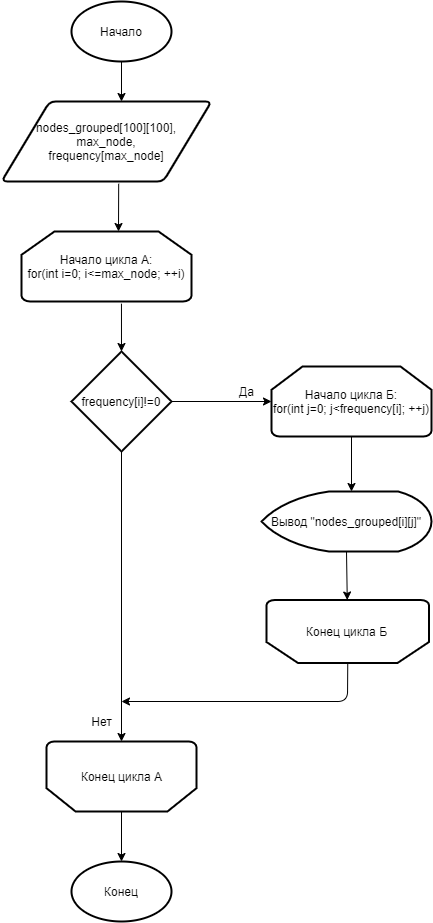

The diagram above was exported from draw.io. Its source (the exported page's mxGraphModel, read from the mxfile embedded in the PNG):
<mxGraphModel dx="1824" dy="1021" grid="1" gridSize="10" guides="1" tooltips="1" connect="1" arrows="1" fold="1" page="1" pageScale="1" pageWidth="827" pageHeight="1169" math="0" shadow="0">
  <root>
    <mxCell id="0" />
    <mxCell id="1" parent="0" />
    <mxCell id="synek-lS1O35eoaIUdC5-1" value="Начало" style="strokeWidth=2;html=1;shape=mxgraph.flowchart.start_1;whiteSpace=wrap;" vertex="1" parent="1">
      <mxGeometry x="350" y="20" width="100" height="60" as="geometry" />
    </mxCell>
    <mxCell id="synek-lS1O35eoaIUdC5-2" value="" style="endArrow=classic;html=1;exitX=0.5;exitY=1;exitDx=0;exitDy=0;exitPerimeter=0;" edge="1" parent="1" source="synek-lS1O35eoaIUdC5-1">
      <mxGeometry width="50" height="50" relative="1" as="geometry">
        <mxPoint x="390" y="370" as="sourcePoint" />
        <mxPoint x="400" y="120" as="targetPoint" />
      </mxGeometry>
    </mxCell>
    <mxCell id="synek-lS1O35eoaIUdC5-3" value="nodes_grouped[100][100],&lt;br&gt;max_node,&lt;br&gt;frequency[max_node]" style="shape=parallelogram;html=1;strokeWidth=2;perimeter=parallelogramPerimeter;whiteSpace=wrap;rounded=1;arcSize=12;size=0.23;" vertex="1" parent="1">
      <mxGeometry x="280" y="120" width="210" height="80" as="geometry" />
    </mxCell>
    <mxCell id="synek-lS1O35eoaIUdC5-4" value="" style="endArrow=classic;html=1;exitX=0.558;exitY=1.028;exitDx=0;exitDy=0;exitPerimeter=0;" edge="1" parent="1" source="synek-lS1O35eoaIUdC5-3">
      <mxGeometry width="50" height="50" relative="1" as="geometry">
        <mxPoint x="390" y="340" as="sourcePoint" />
        <mxPoint x="397" y="250" as="targetPoint" />
      </mxGeometry>
    </mxCell>
    <mxCell id="synek-lS1O35eoaIUdC5-5" value="Начало цикла А:&lt;br&gt;for(int i=0; i&amp;lt;=max_node; ++i)" style="strokeWidth=2;html=1;shape=mxgraph.flowchart.loop_limit;whiteSpace=wrap;" vertex="1" parent="1">
      <mxGeometry x="300" y="250" width="170" height="70" as="geometry" />
    </mxCell>
    <mxCell id="synek-lS1O35eoaIUdC5-6" value="" style="endArrow=classic;html=1;exitX=0.588;exitY=1.031;exitDx=0;exitDy=0;exitPerimeter=0;" edge="1" parent="1" source="synek-lS1O35eoaIUdC5-5">
      <mxGeometry width="50" height="50" relative="1" as="geometry">
        <mxPoint x="500" y="360" as="sourcePoint" />
        <mxPoint x="400" y="370" as="targetPoint" />
      </mxGeometry>
    </mxCell>
    <mxCell id="synek-lS1O35eoaIUdC5-7" value="frequency[i]!=0" style="strokeWidth=2;html=1;shape=mxgraph.flowchart.decision;whiteSpace=wrap;" vertex="1" parent="1">
      <mxGeometry x="350" y="370" width="100" height="100" as="geometry" />
    </mxCell>
    <mxCell id="synek-lS1O35eoaIUdC5-8" value="" style="endArrow=classic;html=1;exitX=1;exitY=0.5;exitDx=0;exitDy=0;exitPerimeter=0;" edge="1" parent="1" source="synek-lS1O35eoaIUdC5-7">
      <mxGeometry width="50" height="50" relative="1" as="geometry">
        <mxPoint x="520" y="480" as="sourcePoint" />
        <mxPoint x="550" y="420" as="targetPoint" />
      </mxGeometry>
    </mxCell>
    <mxCell id="synek-lS1O35eoaIUdC5-10" value="Начало цикла Б:&lt;br&gt;for(int j=0; j&amp;lt;frequency[i]; ++j)" style="strokeWidth=2;html=1;shape=mxgraph.flowchart.loop_limit;whiteSpace=wrap;" vertex="1" parent="1">
      <mxGeometry x="550" y="385" width="160" height="70" as="geometry" />
    </mxCell>
    <mxCell id="synek-lS1O35eoaIUdC5-11" value="Вывод &quot;nodes_grouped[i][j]&quot;" style="strokeWidth=2;html=1;shape=mxgraph.flowchart.display;whiteSpace=wrap;" vertex="1" parent="1">
      <mxGeometry x="540" y="510" width="170" height="60" as="geometry" />
    </mxCell>
    <mxCell id="synek-lS1O35eoaIUdC5-12" value="" style="endArrow=classic;html=1;exitX=0.5;exitY=1;exitDx=0;exitDy=0;exitPerimeter=0;" edge="1" parent="1" source="synek-lS1O35eoaIUdC5-10">
      <mxGeometry width="50" height="50" relative="1" as="geometry">
        <mxPoint x="660" y="530" as="sourcePoint" />
        <mxPoint x="630" y="510" as="targetPoint" />
      </mxGeometry>
    </mxCell>
    <mxCell id="synek-lS1O35eoaIUdC5-15" value="" style="endArrow=classic;html=1;exitX=0.5;exitY=1;exitDx=0;exitDy=0;exitPerimeter=0;" edge="1" parent="1" source="synek-lS1O35eoaIUdC5-11" target="synek-lS1O35eoaIUdC5-16">
      <mxGeometry width="50" height="50" relative="1" as="geometry">
        <mxPoint x="320" y="600" as="sourcePoint" />
        <mxPoint x="625" y="620" as="targetPoint" />
      </mxGeometry>
    </mxCell>
    <mxCell id="synek-lS1O35eoaIUdC5-16" value="" style="strokeWidth=2;html=1;shape=mxgraph.flowchart.loop_limit;whiteSpace=wrap;rotation=-180;" vertex="1" parent="1">
      <mxGeometry x="545" y="618.5" width="162.5" height="63" as="geometry" />
    </mxCell>
    <mxCell id="synek-lS1O35eoaIUdC5-17" value="Конец цикла Б" style="text;html=1;align=center;verticalAlign=middle;resizable=0;points=[];autosize=1;" vertex="1" parent="1">
      <mxGeometry x="575" y="640" width="100" height="20" as="geometry" />
    </mxCell>
    <mxCell id="synek-lS1O35eoaIUdC5-18" value="" style="endArrow=classic;html=1;exitX=0.5;exitY=1;exitDx=0;exitDy=0;exitPerimeter=0;" edge="1" parent="1" source="synek-lS1O35eoaIUdC5-7">
      <mxGeometry width="50" height="50" relative="1" as="geometry">
        <mxPoint x="420" y="680" as="sourcePoint" />
        <mxPoint x="400" y="760" as="targetPoint" />
      </mxGeometry>
    </mxCell>
    <mxCell id="synek-lS1O35eoaIUdC5-19" value="" style="endArrow=classic;html=1;exitX=0.5;exitY=0;exitDx=0;exitDy=0;exitPerimeter=0;" edge="1" parent="1" source="synek-lS1O35eoaIUdC5-16">
      <mxGeometry width="50" height="50" relative="1" as="geometry">
        <mxPoint x="420" y="680" as="sourcePoint" />
        <mxPoint x="400" y="720" as="targetPoint" />
        <Array as="points">
          <mxPoint x="626" y="720" />
        </Array>
      </mxGeometry>
    </mxCell>
    <mxCell id="synek-lS1O35eoaIUdC5-20" value="Да" style="text;html=1;align=center;verticalAlign=middle;resizable=0;points=[];autosize=1;" vertex="1" parent="1">
      <mxGeometry x="510" y="400" width="30" height="20" as="geometry" />
    </mxCell>
    <mxCell id="synek-lS1O35eoaIUdC5-21" value="Нет" style="text;html=1;align=center;verticalAlign=middle;resizable=0;points=[];autosize=1;" vertex="1" parent="1">
      <mxGeometry x="360" y="730" width="40" height="20" as="geometry" />
    </mxCell>
    <mxCell id="synek-lS1O35eoaIUdC5-22" value="" style="strokeWidth=2;html=1;shape=mxgraph.flowchart.loop_limit;whiteSpace=wrap;rotation=-180;" vertex="1" parent="1">
      <mxGeometry x="325" y="760" width="150" height="70" as="geometry" />
    </mxCell>
    <mxCell id="synek-lS1O35eoaIUdC5-23" value="" style="endArrow=classic;html=1;exitX=0.5;exitY=0;exitDx=0;exitDy=0;exitPerimeter=0;" edge="1" parent="1" source="synek-lS1O35eoaIUdC5-22">
      <mxGeometry width="50" height="50" relative="1" as="geometry">
        <mxPoint x="490" y="870" as="sourcePoint" />
        <mxPoint x="400" y="880" as="targetPoint" />
      </mxGeometry>
    </mxCell>
    <mxCell id="synek-lS1O35eoaIUdC5-24" value="Конец цикла А" style="text;html=1;align=center;verticalAlign=middle;resizable=0;points=[];autosize=1;" vertex="1" parent="1">
      <mxGeometry x="350" y="785" width="100" height="20" as="geometry" />
    </mxCell>
    <mxCell id="synek-lS1O35eoaIUdC5-25" value="Конец" style="strokeWidth=2;html=1;shape=mxgraph.flowchart.start_1;whiteSpace=wrap;" vertex="1" parent="1">
      <mxGeometry x="350" y="880" width="100" height="60" as="geometry" />
    </mxCell>
  </root>
</mxGraphModel>